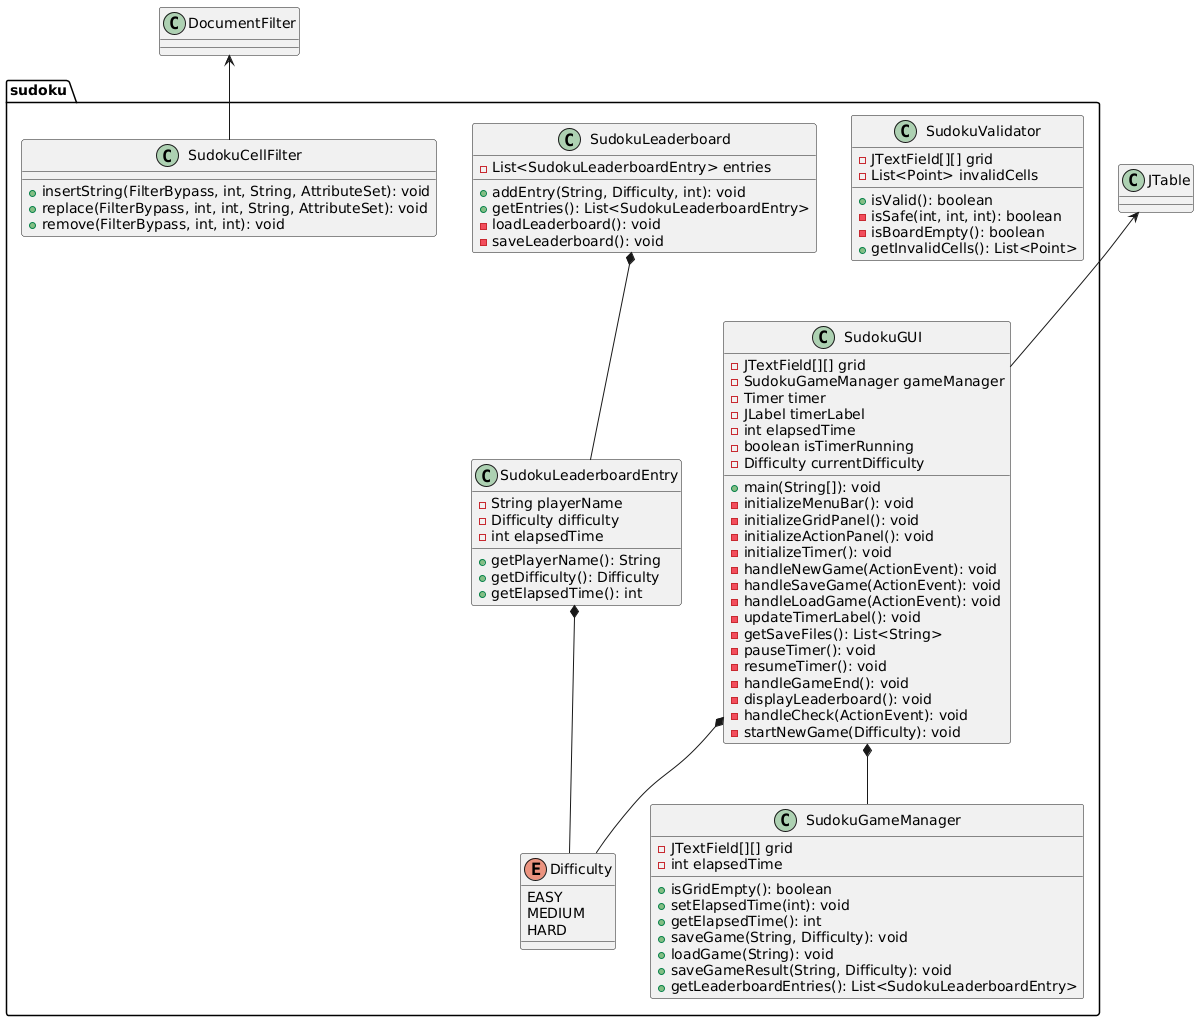

The diagram above was rendered by PlantUML. Its source (embedded in the PNG):
@startuml
package sudoku {
    class SudokuGUI {
        - JTextField[][] grid
        - SudokuGameManager gameManager
        - Timer timer
        - JLabel timerLabel
        - int elapsedTime
        - boolean isTimerRunning
        - Difficulty currentDifficulty
        + main(String[]): void
        - initializeMenuBar(): void
        - initializeGridPanel(): void
        - initializeActionPanel(): void
        - initializeTimer(): void
        - handleNewGame(ActionEvent): void
        - handleSaveGame(ActionEvent): void
        - handleLoadGame(ActionEvent): void
        - updateTimerLabel(): void
        - getSaveFiles(): List<String>
        - pauseTimer(): void
        - resumeTimer(): void
        - handleGameEnd(): void
        - displayLeaderboard(): void
        - handleCheck(ActionEvent): void
        - startNewGame(Difficulty): void
    }

    class SudokuGameManager {
        - JTextField[][] grid
        - int elapsedTime
        + isGridEmpty(): boolean
        + setElapsedTime(int): void
        + getElapsedTime(): int
        + saveGame(String, Difficulty): void
        + loadGame(String): void
        + saveGameResult(String, Difficulty): void
        + getLeaderboardEntries(): List<SudokuLeaderboardEntry>
    }

    class SudokuValidator {
        - JTextField[][] grid
        - List<Point> invalidCells
        + isValid(): boolean
        - isSafe(int, int, int): boolean
        - isBoardEmpty(): boolean
        + getInvalidCells(): List<Point>
    }

    class SudokuLeaderboard {
        - List<SudokuLeaderboardEntry> entries
        + addEntry(String, Difficulty, int): void
        + getEntries(): List<SudokuLeaderboardEntry>
        - loadLeaderboard(): void
        - saveLeaderboard(): void
    }

    class SudokuLeaderboardEntry {
        - String playerName
        - Difficulty difficulty
        - int elapsedTime
        + getPlayerName(): String
        + getDifficulty(): Difficulty
        + getElapsedTime(): int
    }

    class SudokuCellFilter {
        + insertString(FilterBypass, int, String, AttributeSet): void
        + replace(FilterBypass, int, int, String, AttributeSet): void
        + remove(FilterBypass, int, int): void
    }

    enum Difficulty {
        EASY
        MEDIUM
        HARD
    }
}

DocumentFilter <-- SudokuCellFilter
SudokuGUI *-- SudokuGameManager
SudokuGUI *-- Difficulty
SudokuLeaderboardEntry *-- Difficulty
SudokuLeaderboard *-- SudokuLeaderboardEntry
JTable <-- SudokuGUI
@enduml